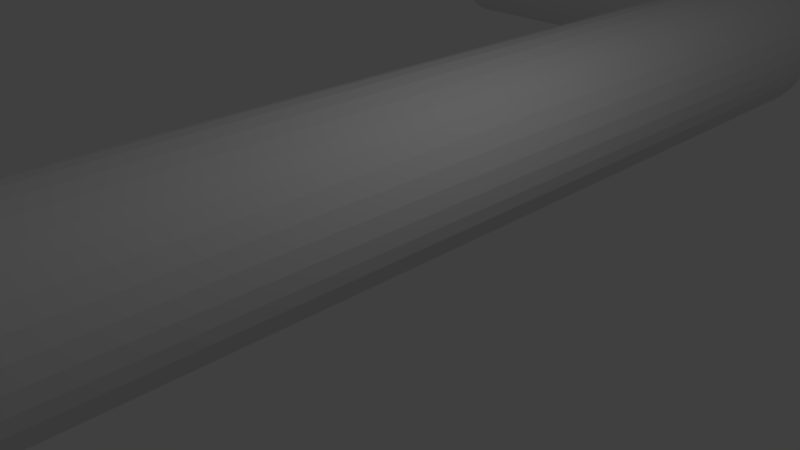 # Source: TSewer.blend  (saved by Blender 2.78.0; exported with 4.5.12 LTS)
import bpy
from mathutils import Matrix  # noqa: F401  (used for matrix-valued properties, if any)

bpy.ops.wm.read_factory_settings(use_empty=True)
scene = bpy.context.scene
scene.name = 'Scene'

# ---- collections
col_collection_1 = bpy.data.collections.new('Collection 1'); scene.collection.children.link(col_collection_1)

# ---- world
world_world = bpy.data.worlds.new('World'); scene.world = world_world
world_world.color = (0.05088, 0.05088, 0.05088)
world_world.use_sun_shadow = False
world_world.sun_shadow_jitter_overblur = 0.0
world_world.cycles.sampling_method = 'MANUAL'

# ---- cameras
cam_camera = bpy.data.cameras.new('Camera')
cam_camera.clip_end = 100.0
cam_camera.lens = 35.0
cam_camera.sensor_width = 32.0
cam_camera.sensor_height = 18.0
cam_camera.ortho_scale = 7.314
cam_camera.dof.focus_distance = 0.0
cam_camera.dof.aperture_fstop = 128.0

# ---- lights
light_lamp = bpy.data.lights.new('Lamp', 'POINT')
light_lamp.transmission_factor = 0.0
light_lamp.cutoff_distance = 30.0
light_lamp.energy = 100.0
light_lamp.shadow_buffer_clip_start = 1.001
light_lamp.shadow_soft_size = 0.1
light_lamp.shadow_maximum_resolution = 0.006
light_lamp.use_absolute_resolution = True

# ---- meshes
me_circle_001 = bpy.data.meshes.new('Circle.001')
me_circle_001.from_pydata([(4.655e-08, -2.782, -0.1942), (-0.2372, -2.782, -0.1708), (-0.4653, -2.782, -0.1016), (-0.6755, -2.782, 0.01071), (-0.8597, -2.782, 0.1619), (-1.011, -2.782, 0.3462), (-1.123, -2.782, 0.5564), (-1.192, -2.782, 0.7845), (-1.216, -2.782, 1.022), (-1.192, -2.782, 1.259), (-1.123, -2.782, 1.487), (-1.011, -2.782, 1.697), (-0.8597, -2.782, 1.881), (-0.6755, -2.782, 2.033), (-0.4653, -2.782, 2.145), (-0.2372, -2.782, 2.214), (4.556e-07, -2.782, 2.238), (0.2372, -2.782, 2.214), (0.4653, -2.782, 2.145), (0.6755, -2.782, 2.033), (0.8597, -2.782, 1.881), (1.011, -2.782, 1.697), (1.123, -2.782, 1.487), (1.192, -2.782, 1.259), (1.216, -2.782, 1.022), (1.192, -2.782, 0.7845), (1.123, -2.782, 0.5564), (1.011, -2.782, 0.3462), (0.8597, -2.782, 0.1619), (0.6755, -2.782, 0.01071), (0.4653, -2.782, -0.1016), (0.2372, -2.782, -0.1708), (-7.105e-15, 12.9, 0.02166), (-0.1951, 12.9, 0.04087), (-0.3827, 12.9, 0.09778), (-0.5556, 12.9, 0.1902), (-0.7071, 12.9, 0.3146), (-0.8315, 12.9, 0.4661), (-0.9239, 12.9, 0.639), (-0.9808, 12.9, 0.8266), (-1.0, 12.9, 1.022), (-0.9808, 12.9, 1.217), (-0.9239, 12.9, 1.404), (-0.8315, 12.9, 1.577), (-0.7071, 12.9, 1.729), (-0.5556, 12.9, 1.853), (-0.3827, 12.9, 1.946), (-0.1951, 12.9, 2.002), (3.258e-07, 12.9, 2.022), (0.1951, 12.9, 2.002), (0.3827, 12.9, 1.946), (0.5556, 12.9, 1.853), (0.7071, 12.9, 1.729), (0.8315, 12.9, 1.577), (0.9239, 12.9, 1.404), (0.9808, 12.9, 1.217), (1.0, 12.9, 1.022), (0.9808, 12.9, 0.8266), (0.9239, 12.9, 0.639), (0.8315, 12.9, 0.4661), (0.7071, 12.9, 0.3146), (0.5556, 12.9, 0.1902), (0.3827, 12.9, 0.09778), (0.1951, 12.9, 0.04087), (-0.1951, -2.782, 0.04087), (-7.105e-15, -2.782, 0.02166), (-0.3827, -2.782, 0.09778), (-0.5556, -2.782, 0.1902), (-0.7071, -2.782, 0.3146), (-0.8315, -2.782, 0.4661), (-0.9239, -2.782, 0.639), (-0.9808, -2.782, 0.8266), (-1.0, -2.782, 1.022), (-0.9808, -2.782, 1.217), (-0.9239, -2.782, 1.404), (-0.8315, -2.782, 1.577), (-0.7071, -2.782, 1.729), (-0.5556, -2.782, 1.853), (-0.3827, -2.782, 1.946), (-0.1951, -2.782, 2.002), (3.258e-07, -2.782, 2.022), (0.1951, -2.782, 2.002), (0.3827, -2.782, 1.946), (0.5556, -2.782, 1.853), (0.7071, -2.782, 1.729), (0.8315, -2.782, 1.577), (0.9239, -2.782, 1.404), (0.9808, -2.782, 1.217), (1.0, -2.782, 1.022), (0.9808, -2.782, 0.8266), (0.9239, -2.782, 0.639), (0.8315, -2.782, 0.4661), (0.7071, -2.782, 0.3146), (0.5556, -2.782, 0.1902), (0.3827, -2.782, 0.09778), (0.1951, -2.782, 0.04087), (4.655e-08, 12.89, -0.1942), (-0.2372, 12.89, -0.1708), (-0.4653, 12.89, -0.1016), (-0.6755, 12.89, 0.01071), (-0.8597, 12.89, 0.1619), (-1.011, 12.89, 0.3462), (-1.123, 12.89, 0.5564), (-1.192, 12.89, 0.7845), (-1.216, 12.89, 1.022), (-1.192, 12.89, 1.259), (-1.123, 12.89, 1.487), (-1.011, 12.89, 1.697), (-0.8597, 12.89, 1.881), (-0.6755, 12.89, 2.033), (-0.4653, 12.89, 2.145), (-0.2372, 12.89, 2.214), (4.556e-07, 12.89, 2.238), (0.2372, 12.89, 2.214), (0.4653, 12.89, 2.145), (0.6755, 12.89, 2.033), (0.8597, 12.89, 1.881), (1.011, 12.89, 1.697), (1.123, 12.89, 1.487), (1.192, 12.89, 1.259), (1.216, 12.89, 1.022), (1.192, 12.89, 0.7845), (1.123, 12.89, 0.5564), (1.011, 12.89, 0.3462), (0.8597, 12.89, 0.1619), (0.6755, 12.89, 0.01071), (0.4653, 12.89, -0.1016), (0.2372, 12.89, -0.1708)], [], [(85, 84, 52, 53), (72, 71, 39, 40), (86, 85, 53, 54), (73, 72, 40, 41), (87, 86, 54, 55), (74, 73, 41, 42), (88, 87, 55, 56), (75, 74, 42, 43), (89, 88, 56, 57), (76, 75, 43, 44), (90, 89, 57, 58), (77, 76, 44, 45), (91, 90, 58, 59), (78, 77, 45, 46), (64, 65, 32, 33), (92, 91, 59, 60), (79, 78, 46, 47), (66, 64, 33, 34), (93, 92, 60, 61), (80, 79, 47, 48), (67, 66, 34, 35), (94, 93, 61, 62), (81, 80, 48, 49), (68, 67, 35, 36), (95, 94, 62, 63), (82, 81, 49, 50), (69, 68, 36, 37), (65, 95, 63, 32), (83, 82, 50, 51), (70, 69, 37, 38), (84, 83, 51, 52), (71, 70, 38, 39), (0, 1, 97, 96), (1, 0, 65, 64), (2, 1, 64, 66), (3, 2, 66, 67), (4, 3, 67, 68), (5, 4, 68, 69), (6, 5, 69, 70), (7, 6, 70, 71), (8, 7, 71, 72), (9, 8, 72, 73), (10, 9, 73, 74), (11, 10, 74, 75), (12, 11, 75, 76), (13, 12, 76, 77), (14, 13, 77, 78), (15, 14, 78, 79), (16, 15, 79, 80), (17, 16, 80, 81), (18, 17, 81, 82), (19, 18, 82, 83), (20, 19, 83, 84), (21, 20, 84, 85), (22, 21, 85, 86), (23, 22, 86, 87), (24, 23, 87, 88), (25, 24, 88, 89), (26, 25, 89, 90), (27, 26, 90, 91), (28, 27, 91, 92), (29, 28, 92, 93), (30, 29, 93, 94), (31, 30, 94, 95), (0, 31, 95, 65), (27, 28, 124, 123), (14, 15, 111, 110), (1, 2, 98, 97), (28, 29, 125, 124), (15, 16, 112, 111), (2, 3, 99, 98), (29, 30, 126, 125), (16, 17, 113, 112), (3, 4, 100, 99), (30, 31, 127, 126), (17, 18, 114, 113), (4, 5, 101, 100), (31, 0, 96, 127), (18, 19, 115, 114), (5, 6, 102, 101), (19, 20, 116, 115), (6, 7, 103, 102), (20, 21, 117, 116), (7, 8, 104, 103), (21, 22, 118, 117), (8, 9, 105, 104), (22, 23, 119, 118), (9, 10, 106, 105), (23, 24, 120, 119), (10, 11, 107, 106), (24, 25, 121, 120), (11, 12, 108, 107), (25, 26, 122, 121), (12, 13, 109, 108), (26, 27, 123, 122), (13, 14, 110, 109), (97, 98, 99, 100, 101, 102, 103, 104, 105, 106, 107, 108, 109, 110, 111, 112, 113, 114, 115, 116, 117, 118, 119, 120, 121, 122, 123, 124, 125, 126, 127, 96), (33, 32, 63, 62, 61, 60, 59, 58, 57, 56, 55, 54, 53, 52, 51, 50, 49, 48, 47, 46, 45, 44, 43, 42, 41, 40, 39, 38, 37, 36, 35, 34)])
me_circle_001.use_remesh_preserve_volume = False
me_circle_001.use_remesh_preserve_attributes = False
me_circle_001.use_mirror_vertex_groups = False
me_circle_001.update()
me_circle = bpy.data.meshes.new('Circle')
me_circle.from_pydata([(4.655e-08, -2.782, -0.1942), (-0.2372, -2.782, -0.1708), (-0.4653, -2.782, -0.1016), (-0.6755, -2.782, 0.01071), (-0.8597, -2.782, 0.1619), (-1.011, -2.782, 0.3462), (-1.123, -2.782, 0.5564), (-1.192, -2.782, 0.7845), (-1.216, -2.782, 1.022), (-1.192, -2.782, 1.259), (-1.123, -2.782, 1.487), (-1.011, -2.782, 1.697), (-0.8597, -2.782, 1.881), (-0.6755, -2.782, 2.033), (-0.4653, -2.782, 2.145), (-0.2372, -2.782, 2.214), (4.556e-07, -2.782, 2.238), (0.2372, -2.782, 2.214), (0.4653, -2.782, 2.145), (0.6755, -2.782, 2.033), (0.8597, -2.782, 1.881), (1.011, -2.782, 1.697), (1.123, -2.782, 1.487), (1.192, -2.782, 1.259), (1.216, -2.782, 1.022), (1.192, -2.782, 0.7845), (1.123, -2.782, 0.5564), (1.011, -2.782, 0.3462), (0.8597, -2.782, 0.1619), (0.6755, -2.782, 0.01071), (0.4653, -2.782, -0.1016), (0.2372, -2.782, -0.1708), (-7.105e-15, 12.9, 0.02166), (-0.1951, 12.9, 0.04087), (-0.3827, 12.9, 0.09778), (-0.5556, 12.9, 0.1902), (-0.7071, 12.9, 0.3146), (-0.8315, 12.9, 0.4661), (-0.9239, 12.9, 0.639), (-0.9808, 12.9, 0.8266), (-1.0, 12.9, 1.022), (-0.9808, 12.9, 1.217), (-0.9239, 12.9, 1.404), (-0.8315, 12.9, 1.577), (-0.7071, 12.9, 1.729), (-0.5556, 12.9, 1.853), (-0.3827, 12.9, 1.946), (-0.1951, 12.9, 2.002), (3.258e-07, 12.9, 2.022), (0.1951, 12.9, 2.002), (0.3827, 12.9, 1.946), (0.5556, 12.9, 1.853), (0.7071, 12.9, 1.729), (0.8315, 12.9, 1.577), (0.9239, 12.9, 1.404), (0.9808, 12.9, 1.217), (1.0, 12.9, 1.022), (0.9808, 12.9, 0.8266), (0.9239, 12.9, 0.639), (0.8315, 12.9, 0.4661), (0.7071, 12.9, 0.3146), (0.5556, 12.9, 0.1902), (0.3827, 12.9, 0.09778), (0.1951, 12.9, 0.04087), (-0.1951, -2.782, 0.04087), (-7.105e-15, -2.782, 0.02166), (-0.3827, -2.782, 0.09778), (-0.5556, -2.782, 0.1902), (-0.7071, -2.782, 0.3146), (-0.8315, -2.782, 0.4661), (-0.9239, -2.782, 0.639), (-0.9808, -2.782, 0.8266), (-1.0, -2.782, 1.022), (-0.9808, -2.782, 1.217), (-0.9239, -2.782, 1.404), (-0.8315, -2.782, 1.577), (-0.7071, -2.782, 1.729), (-0.5556, -2.782, 1.853), (-0.3827, -2.782, 1.946), (-0.1951, -2.782, 2.002), (3.258e-07, -2.782, 2.022), (0.1951, -2.782, 2.002), (0.3827, -2.782, 1.946), (0.5556, -2.782, 1.853), (0.7071, -2.782, 1.729), (0.8315, -2.782, 1.577), (0.9239, -2.782, 1.404), (0.9808, -2.782, 1.217), (1.0, -2.782, 1.022), (0.9808, -2.782, 0.8266), (0.9239, -2.782, 0.639), (0.8315, -2.782, 0.4661), (0.7071, -2.782, 0.3146), (0.5556, -2.782, 0.1902), (0.3827, -2.782, 0.09778), (0.1951, -2.782, 0.04087), (4.655e-08, 12.89, -0.1942), (-0.2372, 12.89, -0.1708), (-0.4653, 12.89, -0.1016), (-0.6755, 12.89, 0.01071), (-0.8597, 12.89, 0.1619), (-1.011, 12.89, 0.3462), (-1.123, 12.89, 0.5564), (-1.192, 12.89, 0.7845), (-1.216, 12.89, 1.022), (-1.192, 12.89, 1.259), (-1.123, 12.89, 1.487), (-1.011, 12.89, 1.697), (-0.8597, 12.89, 1.881), (-0.6755, 12.89, 2.033), (-0.4653, 12.89, 2.145), (-0.2372, 12.89, 2.214), (4.556e-07, 12.89, 2.238), (0.2372, 12.89, 2.214), (0.4653, 12.89, 2.145), (0.6755, 12.89, 2.033), (0.8597, 12.89, 1.881), (1.011, 12.89, 1.697), (1.123, 12.89, 1.487), (1.192, 12.89, 1.259), (1.216, 12.89, 1.022), (1.192, 12.89, 0.7845), (1.123, 12.89, 0.5564), (1.011, 12.89, 0.3462), (0.8597, 12.89, 0.1619), (0.6755, 12.89, 0.01071), (0.4653, 12.89, -0.1016), (0.2372, 12.89, -0.1708)], [], [(85, 84, 52, 53), (72, 71, 39, 40), (86, 85, 53, 54), (73, 72, 40, 41), (87, 86, 54, 55), (74, 73, 41, 42), (88, 87, 55, 56), (75, 74, 42, 43), (89, 88, 56, 57), (76, 75, 43, 44), (90, 89, 57, 58), (77, 76, 44, 45), (91, 90, 58, 59), (78, 77, 45, 46), (64, 65, 32, 33), (92, 91, 59, 60), (79, 78, 46, 47), (66, 64, 33, 34), (93, 92, 60, 61), (80, 79, 47, 48), (67, 66, 34, 35), (94, 93, 61, 62), (81, 80, 48, 49), (68, 67, 35, 36), (95, 94, 62, 63), (82, 81, 49, 50), (69, 68, 36, 37), (65, 95, 63, 32), (83, 82, 50, 51), (70, 69, 37, 38), (84, 83, 51, 52), (71, 70, 38, 39), (0, 1, 97, 96), (1, 0, 65, 64), (2, 1, 64, 66), (3, 2, 66, 67), (4, 3, 67, 68), (5, 4, 68, 69), (6, 5, 69, 70), (7, 6, 70, 71), (8, 7, 71, 72), (9, 8, 72, 73), (10, 9, 73, 74), (11, 10, 74, 75), (12, 11, 75, 76), (13, 12, 76, 77), (14, 13, 77, 78), (15, 14, 78, 79), (16, 15, 79, 80), (17, 16, 80, 81), (18, 17, 81, 82), (19, 18, 82, 83), (20, 19, 83, 84), (21, 20, 84, 85), (22, 21, 85, 86), (23, 22, 86, 87), (24, 23, 87, 88), (25, 24, 88, 89), (26, 25, 89, 90), (27, 26, 90, 91), (28, 27, 91, 92), (29, 28, 92, 93), (30, 29, 93, 94), (31, 30, 94, 95), (0, 31, 95, 65), (27, 28, 124, 123), (14, 15, 111, 110), (1, 2, 98, 97), (28, 29, 125, 124), (15, 16, 112, 111), (2, 3, 99, 98), (29, 30, 126, 125), (16, 17, 113, 112), (3, 4, 100, 99), (30, 31, 127, 126), (17, 18, 114, 113), (4, 5, 101, 100), (31, 0, 96, 127), (18, 19, 115, 114), (5, 6, 102, 101), (19, 20, 116, 115), (6, 7, 103, 102), (20, 21, 117, 116), (7, 8, 104, 103), (21, 22, 118, 117), (8, 9, 105, 104), (22, 23, 119, 118), (9, 10, 106, 105), (23, 24, 120, 119), (10, 11, 107, 106), (24, 25, 121, 120), (11, 12, 108, 107), (25, 26, 122, 121), (12, 13, 109, 108), (26, 27, 123, 122), (13, 14, 110, 109), (97, 98, 99, 100, 101, 102, 103, 104, 105, 106, 107, 108, 109, 110, 111, 112, 113, 114, 115, 116, 117, 118, 119, 120, 121, 122, 123, 124, 125, 126, 127, 96), (33, 32, 63, 62, 61, 60, 59, 58, 57, 56, 55, 54, 53, 52, 51, 50, 49, 48, 47, 46, 45, 44, 43, 42, 41, 40, 39, 38, 37, 36, 35, 34)])
me_circle.use_remesh_preserve_volume = False
me_circle.use_remesh_preserve_attributes = False
me_circle.use_mirror_vertex_groups = False
me_circle.update()

# ---- objects
ob_circle_001 = bpy.data.objects.new('Circle.001', me_circle_001)
ob_circle = bpy.data.objects.new('Circle', me_circle)
ob_lamp = bpy.data.objects.new('Lamp', light_lamp)
ob_camera = bpy.data.objects.new('Camera', cam_camera)

# ---- transforms, parenting, visibility, modifiers, constraints
ob_circle_001.location = (5.46, 12.96, -0.129)
ob_circle_001.rotation_euler = (0.0, -0.0, 1.571)
ob_circle_001.scale = (1.131, 1.131, 1.131)
ob_circle_001.lineart.crease_threshold = 0.0
ob_circle.location = (0.0, -3.246, 0.0)
ob_circle.lineart.crease_threshold = 0.0
ob_lamp.location = (4.076, 1.005, 5.904)
ob_lamp.rotation_euler = (0.6503, 0.05522, 1.866)
ob_lamp.lock_rotations_4d = False
ob_lamp.empty_display_type = 'ARROWS'
ob_lamp.color = (0.0, 0.0, 0.0, 0.0)
ob_lamp.lineart.crease_threshold = 0.0
ob_camera.location = (7.481, -6.508, 5.344)
ob_camera.rotation_euler = (1.109, 0.0, 0.8149)
ob_camera.lock_rotations_4d = False
ob_camera.empty_display_type = 'ARROWS'
ob_camera.color = (0.0, 0.0, 0.0, 0.0)
ob_camera.display_type = 'WIRE'
ob_camera.lineart.crease_threshold = 0.0

# ---- collection membership
col_collection_1.objects.link(ob_circle_001)
col_collection_1.objects.link(ob_circle)
col_collection_1.objects.link(ob_lamp)
col_collection_1.objects.link(ob_camera)

# ---- scene / render settings (as saved in the file)
scene.camera = ob_camera
scene.frame_start = 1; scene.frame_end = 250; scene.frame_set(2)
scene.render.engine = 'BLENDER_EEVEE_NEXT'
scene.render.resolution_percentage = 50
scene.render.dither_intensity = 0.0
scene.cycles.use_denoising = False
scene.cycles.samples = 128
scene.cycles.sampling_pattern = 'TABULATED_SOBOL'
scene.cycles.light_sampling_threshold = 0.0
scene.cycles.use_adaptive_sampling = False
scene.cycles.use_light_tree = False
scene.cycles.blur_glossy = 0.0
scene.cycles.sample_clamp_indirect = 0.0
scene.view_settings.view_transform = 'Standard'
bpy.context.view_layer.update()
